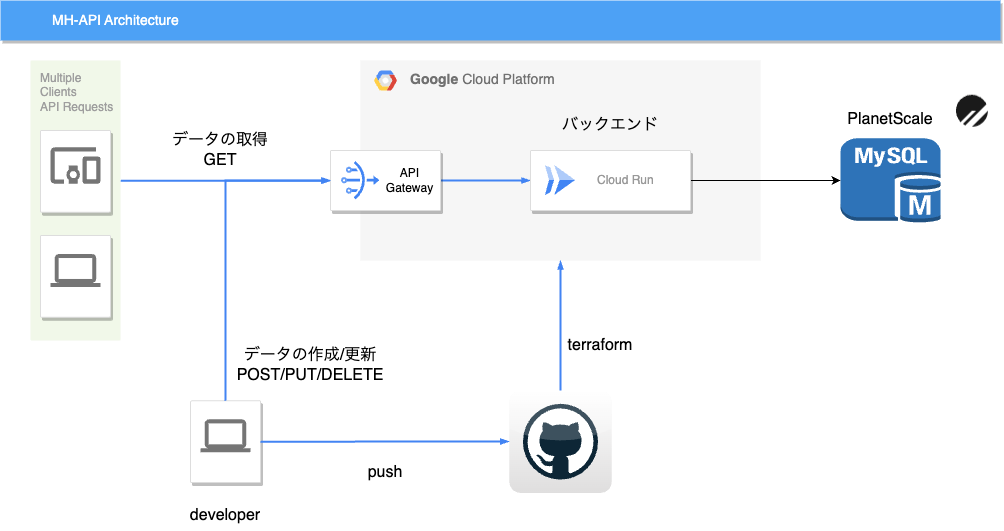

The diagram above was exported from draw.io. Its source (the exported page's mxGraphModel, read from the mxfile embedded in the PNG):
<mxGraphModel dx="1299" dy="621" grid="1" gridSize="10" guides="1" tooltips="1" connect="1" arrows="1" fold="1" page="1" pageScale="1" pageWidth="1169" pageHeight="827" background="none" math="0" shadow="0">
  <root>
    <mxCell id="0" />
    <mxCell id="1" parent="0" />
    <mxCell id="NeyLfoXZ4A740E0lLUlC-1031" value="" style="outlineConnect=0;dashed=0;verticalLabelPosition=bottom;verticalAlign=top;align=center;html=1;shape=mxgraph.aws3.mysql_db_instance;fillColor=#2E73B8;gradientColor=none;" parent="1" vertex="1">
      <mxGeometry x="960" y="277.75" width="100" height="84.5" as="geometry" />
    </mxCell>
    <mxCell id="14" value="&lt;b&gt;Google &lt;/b&gt;Cloud Platform" style="fillColor=#F6F6F6;strokeColor=none;shadow=0;gradientColor=none;fontSize=14;align=left;spacing=10;fontColor=#717171;9E9E9E;verticalAlign=top;spacingTop=-4;fontStyle=0;spacingLeft=40;html=1;container=0;" parent="1" vertex="1">
      <mxGeometry x="480" y="200" width="400" height="200" as="geometry" />
    </mxCell>
    <mxCell id="818" value="MH-API Architecture" style="fillColor=#4DA1F5;strokeColor=none;shadow=1;gradientColor=none;fontSize=14;align=left;spacingLeft=50;fontColor=#ffffff;html=1;" parent="1" vertex="1">
      <mxGeometry x="120" y="140" width="1000" height="40" as="geometry" />
    </mxCell>
    <mxCell id="998" style="edgeStyle=elbowEdgeStyle;rounded=0;elbow=vertical;html=1;labelBackgroundColor=none;startFill=1;startSize=4;endArrow=blockThin;endFill=1;endSize=4;jettySize=auto;orthogonalLoop=1;strokeColor=#4284F3;strokeWidth=2;fontSize=12;fontColor=#000000;align=left;dashed=0;entryX=0;entryY=0.5;entryDx=0;entryDy=0;" parent="1" source="997" target="NeyLfoXZ4A740E0lLUlC-1003" edge="1">
      <mxGeometry relative="1" as="geometry">
        <mxPoint x="440" y="325" as="targetPoint" />
      </mxGeometry>
    </mxCell>
    <mxCell id="1001" style="edgeStyle=orthogonalEdgeStyle;rounded=0;elbow=vertical;html=1;labelBackgroundColor=none;startFill=1;startSize=4;endArrow=blockThin;endFill=1;endSize=4;jettySize=auto;orthogonalLoop=1;strokeColor=#4284F3;strokeWidth=2;fontSize=12;fontColor=#000000;align=left;dashed=0;exitX=1;exitY=0.5;exitDx=0;exitDy=0;entryX=0;entryY=0.5;entryDx=0;entryDy=0;" parent="1" source="NeyLfoXZ4A740E0lLUlC-1003" target="NeyLfoXZ4A740E0lLUlC-1014" edge="1">
      <mxGeometry relative="1" as="geometry">
        <mxPoint x="570" y="324.5" as="sourcePoint" />
        <mxPoint x="720" y="430" as="targetPoint" />
      </mxGeometry>
    </mxCell>
    <mxCell id="NeyLfoXZ4A740E0lLUlC-1013" value="" style="group" parent="1" connectable="0" vertex="1">
      <mxGeometry x="450" y="290" width="110" height="60" as="geometry" />
    </mxCell>
    <mxCell id="NeyLfoXZ4A740E0lLUlC-1003" value="" style="strokeColor=#dddddd;shadow=1;strokeWidth=1;rounded=1;absoluteArcSize=1;arcSize=2;" parent="NeyLfoXZ4A740E0lLUlC-1013" vertex="1">
      <mxGeometry width="110" height="60" as="geometry" />
    </mxCell>
    <mxCell id="NeyLfoXZ4A740E0lLUlC-1006" value="" style="sketch=0;html=1;verticalAlign=top;labelPosition=center;verticalLabelPosition=bottom;align=center;spacingTop=-6;fontSize=11;fontStyle=1;fontColor=#999999;shape=image;aspect=fixed;imageAspect=0;image=data:image/svg+xml,(base64 omitted: 4768 chars);" parent="NeyLfoXZ4A740E0lLUlC-1013" vertex="1">
      <mxGeometry x="11" y="11" width="38.5" height="38.5" as="geometry" />
    </mxCell>
    <mxCell id="NeyLfoXZ4A740E0lLUlC-1012" value="API Gateway" style="text;strokeColor=none;align=center;fillColor=none;html=1;verticalAlign=middle;whiteSpace=wrap;rounded=0;" parent="NeyLfoXZ4A740E0lLUlC-1013" vertex="1">
      <mxGeometry x="52.25" y="15" width="55" height="30" as="geometry" />
    </mxCell>
    <mxCell id="NeyLfoXZ4A740E0lLUlC-1020" value="" style="group" parent="1" connectable="0" vertex="1">
      <mxGeometry x="150" y="200" width="90" height="280" as="geometry" />
    </mxCell>
    <mxCell id="997" value="Multiple&lt;br&gt;Clients&lt;br&gt;API Requests&lt;br&gt;" style="rounded=1;absoluteArcSize=1;arcSize=2;html=1;strokeColor=none;gradientColor=none;shadow=0;dashed=0;fontSize=12;fontColor=#9E9E9E;align=left;verticalAlign=top;spacing=10;spacingTop=-4;fillColor=#F1F8E9;" parent="NeyLfoXZ4A740E0lLUlC-1020" vertex="1">
      <mxGeometry width="90" height="280" as="geometry" />
    </mxCell>
    <mxCell id="NeyLfoXZ4A740E0lLUlC-1019" value="" style="group" parent="NeyLfoXZ4A740E0lLUlC-1020" connectable="0" vertex="1">
      <mxGeometry x="10" y="70" width="70" height="186.66666666666663" as="geometry" />
    </mxCell>
    <mxCell id="985" value="" style="strokeColor=#dddddd;fillColor=#ffffff;shadow=1;strokeWidth=1;rounded=1;absoluteArcSize=1;arcSize=2;labelPosition=center;verticalLabelPosition=middle;align=center;verticalAlign=bottom;spacingLeft=0;fontColor=#999999;fontSize=12;whiteSpace=wrap;spacingBottom=2;html=1;" parent="NeyLfoXZ4A740E0lLUlC-1019" vertex="1">
      <mxGeometry width="70" height="81.66666666666666" as="geometry" />
    </mxCell>
    <mxCell id="986" value="" style="dashed=0;connectable=0;html=1;fillColor=#757575;strokeColor=none;shape=mxgraph.gcp2.mobile_devices;part=1;" parent="985" vertex="1">
      <mxGeometry x="0.5" width="50" height="36.5" relative="1" as="geometry">
        <mxPoint x="-25" y="16.75" as="offset" />
      </mxGeometry>
    </mxCell>
    <mxCell id="987" value="" style="strokeColor=#dddddd;fillColor=#ffffff;shadow=1;strokeWidth=1;rounded=1;absoluteArcSize=1;arcSize=2;labelPosition=center;verticalLabelPosition=middle;align=center;verticalAlign=bottom;spacingLeft=0;fontColor=#999999;fontSize=12;whiteSpace=wrap;spacingBottom=2;html=1;" parent="NeyLfoXZ4A740E0lLUlC-1019" vertex="1">
      <mxGeometry y="105" width="70" height="81.66666666666666" as="geometry" />
    </mxCell>
    <mxCell id="988" value="" style="dashed=0;connectable=0;html=1;fillColor=#757575;strokeColor=none;shape=mxgraph.gcp2.laptop;part=1;" parent="987" vertex="1">
      <mxGeometry x="0.5" width="50" height="33" relative="1" as="geometry">
        <mxPoint x="-25" y="18.5" as="offset" />
      </mxGeometry>
    </mxCell>
    <mxCell id="NeyLfoXZ4A740E0lLUlC-1027" value="" style="shape=image;verticalLabelPosition=bottom;labelBackgroundColor=default;verticalAlign=top;aspect=fixed;imageAspect=0;image=data:image/png,(base64 omitted: 2244 chars);" parent="1" vertex="1">
      <mxGeometry x="1061" y="221.75" width="59" height="56" as="geometry" />
    </mxCell>
    <mxCell id="NeyLfoXZ4A740E0lLUlC-1032" value="" style="edgeStyle=orthogonalEdgeStyle;rounded=0;orthogonalLoop=1;jettySize=auto;html=1;exitX=1;exitY=0.5;exitDx=0;exitDy=0;entryX=0;entryY=0.5;entryDx=0;entryDy=0;entryPerimeter=0;" parent="1" source="NeyLfoXZ4A740E0lLUlC-1014" target="NeyLfoXZ4A740E0lLUlC-1031" edge="1">
      <mxGeometry relative="1" as="geometry">
        <mxPoint x="810" y="320" as="sourcePoint" />
        <mxPoint x="1050" y="258" as="targetPoint" />
      </mxGeometry>
    </mxCell>
    <mxCell id="NeyLfoXZ4A740E0lLUlC-1028" value="PlanetScale" style="text;strokeColor=none;align=center;fillColor=none;html=1;verticalAlign=middle;whiteSpace=wrap;rounded=0;fontSize=16;" parent="1" vertex="1">
      <mxGeometry x="965" y="240" width="90" height="37.75" as="geometry" />
    </mxCell>
    <mxCell id="1002" value="" style="dashed=0;outlineConnect=0;html=1;align=center;labelPosition=center;verticalLabelPosition=bottom;verticalAlign=top;shape=mxgraph.webicons.github;gradientColor=#DFDEDE" vertex="1" parent="1">
      <mxGeometry x="628.8" y="530" width="102.4" height="102.4" as="geometry" />
    </mxCell>
    <mxCell id="15" value="" style="shape=mxgraph.gcp2.google_cloud_platform;fillColor=#F6F6F6;strokeColor=none;shadow=0;gradientColor=none;" parent="1" vertex="1">
      <mxGeometry x="493.5" y="210" width="23" height="20" as="geometry">
        <mxPoint x="20" y="10" as="offset" />
      </mxGeometry>
    </mxCell>
    <mxCell id="NeyLfoXZ4A740E0lLUlC-1014" value="" style="strokeColor=#dddddd;shadow=1;strokeWidth=1;rounded=1;absoluteArcSize=1;arcSize=2;fontSize=16;" parent="1" vertex="1">
      <mxGeometry x="650" y="290" width="160" height="60" as="geometry" />
    </mxCell>
    <mxCell id="NeyLfoXZ4A740E0lLUlC-1015" value="Cloud Run" style="editableCssRules=.*;html=1;fontColor=#999999;shape=image;verticalLabelPosition=middle;labelBackgroundColor=#ffffff;verticalAlign=middle;labelPosition=right;align=left;spacingLeft=20;part=1;points=[];imageAspect=0;image=data:image/svg+xml,(base64 omitted: 656 chars);" parent="NeyLfoXZ4A740E0lLUlC-1014" vertex="1">
      <mxGeometry width="30" height="30" relative="1" as="geometry">
        <mxPoint x="15" y="15" as="offset" />
      </mxGeometry>
    </mxCell>
    <mxCell id="NeyLfoXZ4A740E0lLUlC-1018" value="バックエンド" style="text;strokeColor=none;align=center;fillColor=none;html=1;verticalAlign=middle;whiteSpace=wrap;rounded=0;fontSize=16;" parent="1" vertex="1">
      <mxGeometry x="650" y="250" width="160" height="30" as="geometry" />
    </mxCell>
    <mxCell id="1007" value="developer" style="text;strokeColor=none;align=center;fillColor=none;html=1;verticalAlign=middle;whiteSpace=wrap;rounded=0;fontSize=16;" vertex="1" parent="1">
      <mxGeometry x="265" y="640" width="160" height="30" as="geometry" />
    </mxCell>
    <mxCell id="1008" value="terraform" style="text;strokeColor=none;align=center;fillColor=none;html=1;verticalAlign=middle;whiteSpace=wrap;rounded=0;fontSize=16;" vertex="1" parent="1">
      <mxGeometry x="640" y="470" width="160" height="30" as="geometry" />
    </mxCell>
    <mxCell id="1016" value="" style="strokeColor=#dddddd;fillColor=#ffffff;shadow=1;strokeWidth=1;rounded=1;absoluteArcSize=1;arcSize=2;labelPosition=center;verticalLabelPosition=middle;align=center;verticalAlign=bottom;spacingLeft=0;fontColor=#999999;fontSize=12;whiteSpace=wrap;spacingBottom=2;html=1;" vertex="1" parent="1">
      <mxGeometry x="310" y="540.37" width="70" height="81.66666666666666" as="geometry" />
    </mxCell>
    <mxCell id="1017" value="" style="dashed=0;connectable=0;html=1;fillColor=#757575;strokeColor=none;shape=mxgraph.gcp2.laptop;part=1;" vertex="1" parent="1016">
      <mxGeometry x="0.5" width="50" height="33" relative="1" as="geometry">
        <mxPoint x="-25" y="18.5" as="offset" />
      </mxGeometry>
    </mxCell>
    <mxCell id="1019" value="push" style="text;strokeColor=none;align=center;fillColor=none;html=1;verticalAlign=middle;whiteSpace=wrap;rounded=0;fontSize=16;" vertex="1" parent="1">
      <mxGeometry x="424.5" y="592.4" width="160" height="40" as="geometry" />
    </mxCell>
    <mxCell id="1021" style="edgeStyle=elbowEdgeStyle;rounded=0;elbow=vertical;html=1;labelBackgroundColor=none;startFill=1;startSize=4;endArrow=blockThin;endFill=1;endSize=4;jettySize=auto;orthogonalLoop=1;strokeColor=#4284F3;strokeWidth=2;fontSize=12;fontColor=#000000;align=left;dashed=0;exitX=0.5;exitY=0;exitDx=0;exitDy=0;" edge="1" parent="1" source="1016">
      <mxGeometry relative="1" as="geometry">
        <mxPoint x="450" y="320" as="targetPoint" />
        <mxPoint x="270" y="440" as="sourcePoint" />
        <Array as="points">
          <mxPoint x="415" y="320" />
          <mxPoint x="430" y="340" />
        </Array>
      </mxGeometry>
    </mxCell>
    <mxCell id="1022" value="データの作成/更新&lt;br&gt;POST/PUT/DELETE" style="text;strokeColor=none;align=center;fillColor=none;html=1;verticalAlign=middle;whiteSpace=wrap;rounded=0;fontSize=16;rotation=0;" vertex="1" parent="1">
      <mxGeometry x="343" y="480" width="173.5" height="50" as="geometry" />
    </mxCell>
    <mxCell id="1023" value="データの取得&lt;br&gt;GET" style="text;strokeColor=none;align=center;fillColor=none;html=1;verticalAlign=middle;whiteSpace=wrap;rounded=0;fontSize=16;" vertex="1" parent="1">
      <mxGeometry x="260" y="270" width="160" height="40" as="geometry" />
    </mxCell>
    <mxCell id="1024" style="edgeStyle=elbowEdgeStyle;rounded=0;elbow=vertical;html=1;labelBackgroundColor=none;startFill=1;startSize=4;endArrow=blockThin;endFill=1;endSize=4;jettySize=auto;orthogonalLoop=1;strokeColor=#4284F3;strokeWidth=2;fontSize=12;fontColor=#000000;align=left;dashed=0;exitX=1;exitY=0.5;exitDx=0;exitDy=0;" edge="1" parent="1" source="1016" target="1002">
      <mxGeometry relative="1" as="geometry">
        <mxPoint x="610" y="480" as="targetPoint" />
        <mxPoint x="505" y="700.3699999999999" as="sourcePoint" />
        <Array as="points">
          <mxPoint x="550" y="581" />
          <mxPoint x="590" y="500" />
        </Array>
      </mxGeometry>
    </mxCell>
    <mxCell id="1025" style="edgeStyle=elbowEdgeStyle;rounded=0;elbow=vertical;html=1;labelBackgroundColor=none;startFill=1;startSize=4;endArrow=blockThin;endFill=1;endSize=4;jettySize=auto;orthogonalLoop=1;strokeColor=#4284F3;strokeWidth=2;fontSize=12;fontColor=#000000;align=left;dashed=0;entryX=0.5;entryY=1;entryDx=0;entryDy=0;" edge="1" parent="1" source="1002" target="14">
      <mxGeometry relative="1" as="geometry">
        <mxPoint x="680" y="410" as="targetPoint" />
        <mxPoint x="730" y="520" as="sourcePoint" />
        <Array as="points">
          <mxPoint x="680" y="480" />
          <mxPoint x="1005" y="500" />
        </Array>
      </mxGeometry>
    </mxCell>
  </root>
</mxGraphModel>